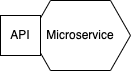

The diagram above was exported from draw.io. Its source (the exported page's mxGraphModel, read from the mxfile embedded in the PNG):
<mxGraphModel dx="872" dy="548" grid="1" gridSize="10" guides="1" tooltips="1" connect="1" arrows="1" fold="1" page="1" pageScale="1" pageWidth="827" pageHeight="1169" math="0" shadow="0">
  <root>
    <mxCell id="0" />
    <mxCell id="1" parent="0" />
    <mxCell id="2" value="" style="group" vertex="1" connectable="0" parent="1">
      <mxGeometry x="120" y="130" width="130" height="70" as="geometry" />
    </mxCell>
    <mxCell id="3" value="Microservice" style="shape=hexagon;perimeter=hexagonPerimeter2;whiteSpace=wrap;html=1;fixedSize=1;" vertex="1" parent="2">
      <mxGeometry x="30" width="100" height="70" as="geometry" />
    </mxCell>
    <mxCell id="4" value="API" style="whiteSpace=wrap;html=1;aspect=fixed;" vertex="1" parent="2">
      <mxGeometry y="15" width="40" height="40" as="geometry" />
    </mxCell>
  </root>
</mxGraphModel>